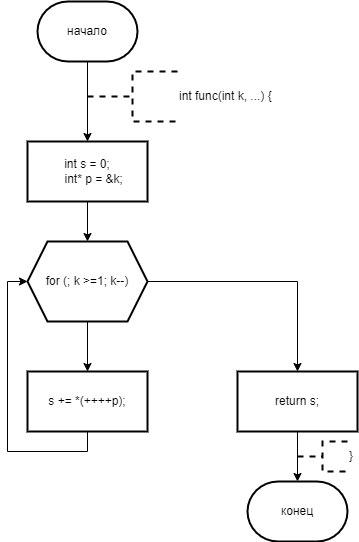

The diagram above was exported from draw.io. Its source (the exported page's mxGraphModel, read from the mxfile embedded in the PNG):
<mxGraphModel dx="996" dy="559" grid="1" gridSize="10" guides="1" tooltips="1" connect="1" arrows="1" fold="1" page="1" pageScale="1" pageWidth="827" pageHeight="1169" math="0" shadow="0">
  <root>
    <mxCell id="0" />
    <mxCell id="1" parent="0" />
    <mxCell id="7eCoySDM7T6Hdn7Mx4B4-3" value="" style="edgeStyle=orthogonalEdgeStyle;rounded=0;orthogonalLoop=1;jettySize=auto;html=1;" edge="1" parent="1" source="7eCoySDM7T6Hdn7Mx4B4-1" target="7eCoySDM7T6Hdn7Mx4B4-2">
      <mxGeometry relative="1" as="geometry" />
    </mxCell>
    <mxCell id="7eCoySDM7T6Hdn7Mx4B4-1" value="начало" style="strokeWidth=2;html=1;shape=mxgraph.flowchart.terminator;whiteSpace=wrap;" vertex="1" parent="1">
      <mxGeometry x="360" y="10" width="100" height="60" as="geometry" />
    </mxCell>
    <mxCell id="7eCoySDM7T6Hdn7Mx4B4-6" value="" style="edgeStyle=orthogonalEdgeStyle;rounded=0;orthogonalLoop=1;jettySize=auto;html=1;" edge="1" parent="1" source="7eCoySDM7T6Hdn7Mx4B4-2" target="7eCoySDM7T6Hdn7Mx4B4-5">
      <mxGeometry relative="1" as="geometry" />
    </mxCell>
    <mxCell id="7eCoySDM7T6Hdn7Mx4B4-2" value="&lt;div&gt;int s = 0;&lt;/div&gt;&lt;div&gt;&amp;nbsp; &amp;nbsp; int* p = &amp;amp;k;&lt;/div&gt;" style="whiteSpace=wrap;html=1;strokeWidth=2;" vertex="1" parent="1">
      <mxGeometry x="350" y="150" width="120" height="60" as="geometry" />
    </mxCell>
    <mxCell id="7eCoySDM7T6Hdn7Mx4B4-4" value="int func(int k, ...) {" style="strokeWidth=2;html=1;shape=mxgraph.flowchart.annotation_2;align=left;labelPosition=right;pointerEvents=1;dashed=1;" vertex="1" parent="1">
      <mxGeometry x="410" y="80" width="90" height="50" as="geometry" />
    </mxCell>
    <mxCell id="7eCoySDM7T6Hdn7Mx4B4-8" value="" style="edgeStyle=orthogonalEdgeStyle;rounded=0;orthogonalLoop=1;jettySize=auto;html=1;" edge="1" parent="1" source="7eCoySDM7T6Hdn7Mx4B4-5" target="7eCoySDM7T6Hdn7Mx4B4-7">
      <mxGeometry relative="1" as="geometry" />
    </mxCell>
    <mxCell id="7eCoySDM7T6Hdn7Mx4B4-11" value="" style="edgeStyle=orthogonalEdgeStyle;rounded=0;orthogonalLoop=1;jettySize=auto;html=1;" edge="1" parent="1" source="7eCoySDM7T6Hdn7Mx4B4-5" target="7eCoySDM7T6Hdn7Mx4B4-10">
      <mxGeometry relative="1" as="geometry" />
    </mxCell>
    <mxCell id="7eCoySDM7T6Hdn7Mx4B4-5" value="for (; k &amp;gt;=1; k--)" style="shape=hexagon;perimeter=hexagonPerimeter2;whiteSpace=wrap;html=1;fixedSize=1;strokeWidth=2;" vertex="1" parent="1">
      <mxGeometry x="350" y="250" width="120" height="80" as="geometry" />
    </mxCell>
    <mxCell id="7eCoySDM7T6Hdn7Mx4B4-9" style="edgeStyle=orthogonalEdgeStyle;rounded=0;orthogonalLoop=1;jettySize=auto;html=1;exitX=0.5;exitY=1;exitDx=0;exitDy=0;entryX=0;entryY=0.5;entryDx=0;entryDy=0;" edge="1" parent="1" source="7eCoySDM7T6Hdn7Mx4B4-7" target="7eCoySDM7T6Hdn7Mx4B4-5">
      <mxGeometry relative="1" as="geometry" />
    </mxCell>
    <mxCell id="7eCoySDM7T6Hdn7Mx4B4-7" value="s += *(++++p);" style="whiteSpace=wrap;html=1;strokeWidth=2;" vertex="1" parent="1">
      <mxGeometry x="350" y="380" width="120" height="60" as="geometry" />
    </mxCell>
    <mxCell id="7eCoySDM7T6Hdn7Mx4B4-10" value="return s;" style="whiteSpace=wrap;html=1;strokeWidth=2;" vertex="1" parent="1">
      <mxGeometry x="560" y="380" width="120" height="60" as="geometry" />
    </mxCell>
    <mxCell id="7eCoySDM7T6Hdn7Mx4B4-12" value="конец" style="strokeWidth=2;html=1;shape=mxgraph.flowchart.terminator;whiteSpace=wrap;" vertex="1" parent="1">
      <mxGeometry x="570" y="490" width="100" height="60" as="geometry" />
    </mxCell>
    <mxCell id="7eCoySDM7T6Hdn7Mx4B4-13" style="edgeStyle=orthogonalEdgeStyle;rounded=0;orthogonalLoop=1;jettySize=auto;html=1;exitX=0.5;exitY=1;exitDx=0;exitDy=0;entryX=0.5;entryY=0;entryDx=0;entryDy=0;entryPerimeter=0;" edge="1" parent="1" source="7eCoySDM7T6Hdn7Mx4B4-10" target="7eCoySDM7T6Hdn7Mx4B4-12">
      <mxGeometry relative="1" as="geometry" />
    </mxCell>
    <mxCell id="7eCoySDM7T6Hdn7Mx4B4-14" value="}" style="strokeWidth=2;html=1;shape=mxgraph.flowchart.annotation_2;align=left;labelPosition=right;pointerEvents=1;dashed=1;" vertex="1" parent="1">
      <mxGeometry x="620" y="450" width="50" height="30" as="geometry" />
    </mxCell>
  </root>
</mxGraphModel>